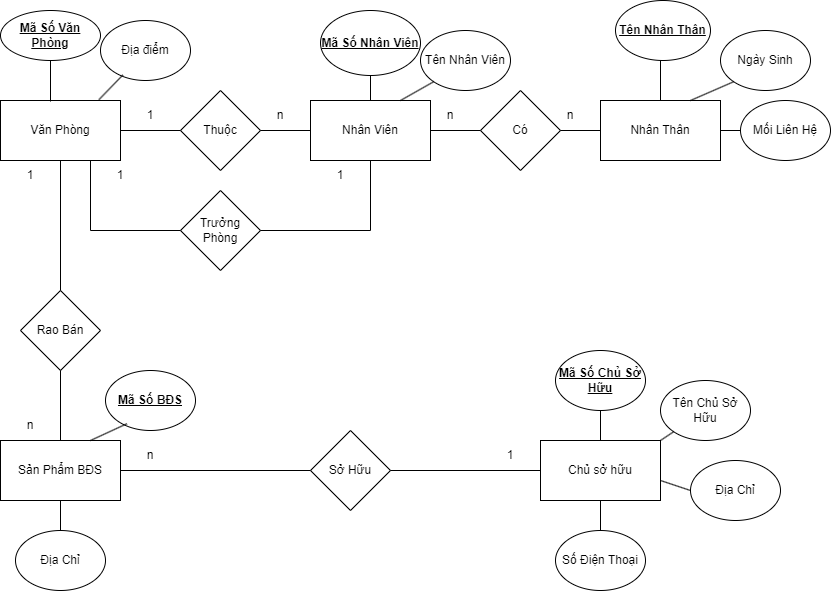

The diagram above was exported from draw.io. Its source (the exported page's mxGraphModel, read from the mxfile embedded in the PNG):
<mxGraphModel dx="1900" dy="1622" grid="1" gridSize="10" guides="1" tooltips="1" connect="1" arrows="1" fold="1" page="1" pageScale="1" pageWidth="850" pageHeight="1100" math="0" shadow="0">
  <root>
    <mxCell id="0" />
    <mxCell id="1" parent="0" />
    <mxCell id="NjSx0YxmvgouXyziD684-1" value="Văn Phòng" style="rounded=0;whiteSpace=wrap;html=1;" parent="1" vertex="1">
      <mxGeometry x="-840" y="-790" width="120" height="60" as="geometry" />
    </mxCell>
    <mxCell id="NjSx0YxmvgouXyziD684-2" value="&lt;b&gt;&lt;u&gt;Mã Số Văn Phòng&lt;/u&gt;&lt;/b&gt;" style="ellipse;whiteSpace=wrap;html=1;" parent="1" vertex="1">
      <mxGeometry x="-840" y="-880" width="100" height="50" as="geometry" />
    </mxCell>
    <mxCell id="NjSx0YxmvgouXyziD684-3" value="Địa điểm" style="ellipse;whiteSpace=wrap;html=1;" parent="1" vertex="1">
      <mxGeometry x="-740" y="-870" width="90" height="60" as="geometry" />
    </mxCell>
    <mxCell id="NjSx0YxmvgouXyziD684-4" value="" style="endArrow=none;html=1;rounded=0;entryX=0.5;entryY=1;entryDx=0;entryDy=0;" parent="1" target="NjSx0YxmvgouXyziD684-2" edge="1">
      <mxGeometry width="50" height="50" relative="1" as="geometry">
        <mxPoint x="-790" y="-789" as="sourcePoint" />
        <mxPoint x="-490" y="-880" as="targetPoint" />
      </mxGeometry>
    </mxCell>
    <mxCell id="NjSx0YxmvgouXyziD684-6" value="" style="endArrow=none;html=1;rounded=0;entryX=0.82;entryY=-0.013;entryDx=0;entryDy=0;entryPerimeter=0;exitX=0.249;exitY=0.907;exitDx=0;exitDy=0;exitPerimeter=0;" parent="1" source="NjSx0YxmvgouXyziD684-3" target="NjSx0YxmvgouXyziD684-1" edge="1">
      <mxGeometry width="50" height="50" relative="1" as="geometry">
        <mxPoint x="-710" y="-810" as="sourcePoint" />
        <mxPoint x="-490" y="-880" as="targetPoint" />
      </mxGeometry>
    </mxCell>
    <mxCell id="NjSx0YxmvgouXyziD684-7" value="Nhân Viên" style="rounded=0;whiteSpace=wrap;html=1;" parent="1" vertex="1">
      <mxGeometry x="-530" y="-790" width="120" height="60" as="geometry" />
    </mxCell>
    <mxCell id="NjSx0YxmvgouXyziD684-8" value="&lt;b&gt;&lt;u&gt;Mã Số Nhân Viên&lt;/u&gt;&lt;/b&gt;" style="ellipse;whiteSpace=wrap;html=1;" parent="1" vertex="1">
      <mxGeometry x="-520" y="-880" width="100" height="65" as="geometry" />
    </mxCell>
    <mxCell id="NjSx0YxmvgouXyziD684-9" value="Tên Nhân Viên" style="ellipse;whiteSpace=wrap;html=1;" parent="1" vertex="1">
      <mxGeometry x="-420" y="-860" width="90" height="60" as="geometry" />
    </mxCell>
    <mxCell id="NjSx0YxmvgouXyziD684-10" value="" style="endArrow=none;html=1;rounded=0;entryX=0.5;entryY=1;entryDx=0;entryDy=0;exitX=0.5;exitY=0;exitDx=0;exitDy=0;" parent="1" source="NjSx0YxmvgouXyziD684-7" target="NjSx0YxmvgouXyziD684-8" edge="1">
      <mxGeometry width="50" height="50" relative="1" as="geometry">
        <mxPoint x="-540" y="-730" as="sourcePoint" />
        <mxPoint x="-490" y="-780" as="targetPoint" />
      </mxGeometry>
    </mxCell>
    <mxCell id="NjSx0YxmvgouXyziD684-11" value="" style="endArrow=none;html=1;rounded=0;entryX=0;entryY=1;entryDx=0;entryDy=0;exitX=0.75;exitY=0;exitDx=0;exitDy=0;" parent="1" source="NjSx0YxmvgouXyziD684-7" target="NjSx0YxmvgouXyziD684-9" edge="1">
      <mxGeometry width="50" height="50" relative="1" as="geometry">
        <mxPoint x="-540" y="-730" as="sourcePoint" />
        <mxPoint x="-490" y="-780" as="targetPoint" />
      </mxGeometry>
    </mxCell>
    <mxCell id="NjSx0YxmvgouXyziD684-12" value="Thuộc" style="rhombus;whiteSpace=wrap;html=1;" parent="1" vertex="1">
      <mxGeometry x="-660" y="-800" width="80" height="80" as="geometry" />
    </mxCell>
    <mxCell id="NjSx0YxmvgouXyziD684-13" value="" style="endArrow=none;html=1;rounded=0;exitX=1;exitY=0.5;exitDx=0;exitDy=0;entryX=0;entryY=0.5;entryDx=0;entryDy=0;" parent="1" source="NjSx0YxmvgouXyziD684-12" target="NjSx0YxmvgouXyziD684-7" edge="1">
      <mxGeometry width="50" height="50" relative="1" as="geometry">
        <mxPoint x="-540" y="-730" as="sourcePoint" />
        <mxPoint x="-490" y="-780" as="targetPoint" />
      </mxGeometry>
    </mxCell>
    <mxCell id="NjSx0YxmvgouXyziD684-14" value="" style="endArrow=none;html=1;rounded=0;exitX=1;exitY=0.5;exitDx=0;exitDy=0;" parent="1" source="NjSx0YxmvgouXyziD684-1" target="NjSx0YxmvgouXyziD684-12" edge="1">
      <mxGeometry width="50" height="50" relative="1" as="geometry">
        <mxPoint x="-540" y="-730" as="sourcePoint" />
        <mxPoint x="-490" y="-780" as="targetPoint" />
      </mxGeometry>
    </mxCell>
    <mxCell id="NjSx0YxmvgouXyziD684-15" value="1" style="text;html=1;strokeColor=none;fillColor=none;align=center;verticalAlign=middle;whiteSpace=wrap;rounded=0;" parent="1" vertex="1">
      <mxGeometry x="-720" y="-790" width="60" height="30" as="geometry" />
    </mxCell>
    <mxCell id="NjSx0YxmvgouXyziD684-16" value="n" style="text;html=1;strokeColor=none;fillColor=none;align=center;verticalAlign=middle;whiteSpace=wrap;rounded=0;" parent="1" vertex="1">
      <mxGeometry x="-590" y="-790" width="60" height="30" as="geometry" />
    </mxCell>
    <mxCell id="NjSx0YxmvgouXyziD684-17" value="Trưởng Phòng" style="rhombus;whiteSpace=wrap;html=1;" parent="1" vertex="1">
      <mxGeometry x="-660" y="-700" width="80" height="80" as="geometry" />
    </mxCell>
    <mxCell id="NjSx0YxmvgouXyziD684-18" value="" style="endArrow=none;html=1;rounded=0;exitX=1;exitY=0.5;exitDx=0;exitDy=0;entryX=0.5;entryY=1;entryDx=0;entryDy=0;" parent="1" source="NjSx0YxmvgouXyziD684-17" target="NjSx0YxmvgouXyziD684-7" edge="1">
      <mxGeometry width="50" height="50" relative="1" as="geometry">
        <mxPoint x="-540" y="-730" as="sourcePoint" />
        <mxPoint x="-490" y="-780" as="targetPoint" />
        <Array as="points">
          <mxPoint x="-470" y="-660" />
        </Array>
      </mxGeometry>
    </mxCell>
    <mxCell id="NjSx0YxmvgouXyziD684-19" value="" style="endArrow=none;html=1;rounded=0;exitX=0;exitY=0.5;exitDx=0;exitDy=0;entryX=0.75;entryY=1;entryDx=0;entryDy=0;" parent="1" source="NjSx0YxmvgouXyziD684-17" target="NjSx0YxmvgouXyziD684-1" edge="1">
      <mxGeometry width="50" height="50" relative="1" as="geometry">
        <mxPoint x="-540" y="-730" as="sourcePoint" />
        <mxPoint x="-490" y="-780" as="targetPoint" />
        <Array as="points">
          <mxPoint x="-750" y="-660" />
        </Array>
      </mxGeometry>
    </mxCell>
    <mxCell id="NjSx0YxmvgouXyziD684-20" value="1" style="text;html=1;strokeColor=none;fillColor=none;align=center;verticalAlign=middle;whiteSpace=wrap;rounded=0;" parent="1" vertex="1">
      <mxGeometry x="-530" y="-730" width="60" height="30" as="geometry" />
    </mxCell>
    <mxCell id="NjSx0YxmvgouXyziD684-21" value="1" style="text;html=1;strokeColor=none;fillColor=none;align=center;verticalAlign=middle;whiteSpace=wrap;rounded=0;" parent="1" vertex="1">
      <mxGeometry x="-750" y="-730" width="60" height="30" as="geometry" />
    </mxCell>
    <mxCell id="NjSx0YxmvgouXyziD684-22" value="Nhân Thân" style="rounded=0;whiteSpace=wrap;html=1;" parent="1" vertex="1">
      <mxGeometry x="-240" y="-790" width="120" height="60" as="geometry" />
    </mxCell>
    <mxCell id="NjSx0YxmvgouXyziD684-23" value="&lt;b&gt;&lt;u&gt;Tên Nhân Thân&lt;/u&gt;&lt;/b&gt;" style="ellipse;whiteSpace=wrap;html=1;" parent="1" vertex="1">
      <mxGeometry x="-225" y="-890" width="95" height="60" as="geometry" />
    </mxCell>
    <mxCell id="NjSx0YxmvgouXyziD684-24" value="Ngày Sinh" style="ellipse;whiteSpace=wrap;html=1;" parent="1" vertex="1">
      <mxGeometry x="-120" y="-860" width="90" height="60" as="geometry" />
    </mxCell>
    <mxCell id="NjSx0YxmvgouXyziD684-25" value="Mối Liên Hệ" style="ellipse;whiteSpace=wrap;html=1;" parent="1" vertex="1">
      <mxGeometry x="-100" y="-790" width="90" height="60" as="geometry" />
    </mxCell>
    <mxCell id="NjSx0YxmvgouXyziD684-26" value="" style="endArrow=none;html=1;rounded=0;entryX=0.5;entryY=0;entryDx=0;entryDy=0;" parent="1" target="NjSx0YxmvgouXyziD684-22" edge="1">
      <mxGeometry width="50" height="50" relative="1" as="geometry">
        <mxPoint x="-180" y="-830" as="sourcePoint" />
        <mxPoint x="-490" y="-680" as="targetPoint" />
      </mxGeometry>
    </mxCell>
    <mxCell id="NjSx0YxmvgouXyziD684-27" value="" style="endArrow=none;html=1;rounded=0;exitX=0.75;exitY=0;exitDx=0;exitDy=0;entryX=0;entryY=1;entryDx=0;entryDy=0;" parent="1" source="NjSx0YxmvgouXyziD684-22" target="NjSx0YxmvgouXyziD684-24" edge="1">
      <mxGeometry width="50" height="50" relative="1" as="geometry">
        <mxPoint x="-540" y="-630" as="sourcePoint" />
        <mxPoint x="-490" y="-680" as="targetPoint" />
      </mxGeometry>
    </mxCell>
    <mxCell id="NjSx0YxmvgouXyziD684-28" value="" style="endArrow=none;html=1;rounded=0;entryX=1;entryY=0.5;entryDx=0;entryDy=0;exitX=0;exitY=0.5;exitDx=0;exitDy=0;" parent="1" source="NjSx0YxmvgouXyziD684-25" target="NjSx0YxmvgouXyziD684-22" edge="1">
      <mxGeometry width="50" height="50" relative="1" as="geometry">
        <mxPoint x="-540" y="-630" as="sourcePoint" />
        <mxPoint x="-490" y="-680" as="targetPoint" />
      </mxGeometry>
    </mxCell>
    <mxCell id="NjSx0YxmvgouXyziD684-29" value="Có" style="rhombus;whiteSpace=wrap;html=1;" parent="1" vertex="1">
      <mxGeometry x="-360" y="-800" width="80" height="80" as="geometry" />
    </mxCell>
    <mxCell id="NjSx0YxmvgouXyziD684-30" value="" style="endArrow=none;html=1;rounded=0;entryX=1;entryY=0.5;entryDx=0;entryDy=0;" parent="1" source="NjSx0YxmvgouXyziD684-29" target="NjSx0YxmvgouXyziD684-7" edge="1">
      <mxGeometry width="50" height="50" relative="1" as="geometry">
        <mxPoint x="-540" y="-630" as="sourcePoint" />
        <mxPoint x="-490" y="-680" as="targetPoint" />
      </mxGeometry>
    </mxCell>
    <mxCell id="NjSx0YxmvgouXyziD684-31" value="" style="endArrow=none;html=1;rounded=0;entryX=0;entryY=0.5;entryDx=0;entryDy=0;exitX=1;exitY=0.5;exitDx=0;exitDy=0;" parent="1" source="NjSx0YxmvgouXyziD684-29" target="NjSx0YxmvgouXyziD684-22" edge="1">
      <mxGeometry width="50" height="50" relative="1" as="geometry">
        <mxPoint x="-540" y="-630" as="sourcePoint" />
        <mxPoint x="-490" y="-680" as="targetPoint" />
      </mxGeometry>
    </mxCell>
    <mxCell id="NjSx0YxmvgouXyziD684-32" value="n" style="text;html=1;strokeColor=none;fillColor=none;align=center;verticalAlign=middle;whiteSpace=wrap;rounded=0;" parent="1" vertex="1">
      <mxGeometry x="-420" y="-790" width="60" height="30" as="geometry" />
    </mxCell>
    <mxCell id="NjSx0YxmvgouXyziD684-33" value="n" style="text;html=1;strokeColor=none;fillColor=none;align=center;verticalAlign=middle;whiteSpace=wrap;rounded=0;" parent="1" vertex="1">
      <mxGeometry x="-300" y="-790" width="60" height="30" as="geometry" />
    </mxCell>
    <mxCell id="NjSx0YxmvgouXyziD684-34" value="Sản Phẩm BĐS" style="rounded=0;whiteSpace=wrap;html=1;" parent="1" vertex="1">
      <mxGeometry x="-840" y="-450" width="120" height="60" as="geometry" />
    </mxCell>
    <mxCell id="NjSx0YxmvgouXyziD684-35" value="Địa Chỉ" style="ellipse;whiteSpace=wrap;html=1;" parent="1" vertex="1">
      <mxGeometry x="-825" y="-360" width="90" height="60" as="geometry" />
    </mxCell>
    <mxCell id="NjSx0YxmvgouXyziD684-36" value="&lt;b&gt;&lt;u&gt;Mã Số BĐS&lt;/u&gt;&lt;/b&gt;" style="ellipse;whiteSpace=wrap;html=1;" parent="1" vertex="1">
      <mxGeometry x="-735" y="-520" width="90" height="60" as="geometry" />
    </mxCell>
    <mxCell id="NjSx0YxmvgouXyziD684-37" value="" style="endArrow=none;html=1;rounded=0;exitX=0.75;exitY=0;exitDx=0;exitDy=0;entryX=0.238;entryY=0.887;entryDx=0;entryDy=0;entryPerimeter=0;" parent="1" source="NjSx0YxmvgouXyziD684-34" target="NjSx0YxmvgouXyziD684-36" edge="1">
      <mxGeometry width="50" height="50" relative="1" as="geometry">
        <mxPoint x="-540" y="-530" as="sourcePoint" />
        <mxPoint x="-490" y="-580" as="targetPoint" />
      </mxGeometry>
    </mxCell>
    <mxCell id="NjSx0YxmvgouXyziD684-38" value="" style="endArrow=none;html=1;rounded=0;exitX=0.5;exitY=0;exitDx=0;exitDy=0;entryX=0.5;entryY=1;entryDx=0;entryDy=0;" parent="1" source="NjSx0YxmvgouXyziD684-35" target="NjSx0YxmvgouXyziD684-34" edge="1">
      <mxGeometry width="50" height="50" relative="1" as="geometry">
        <mxPoint x="-540" y="-530" as="sourcePoint" />
        <mxPoint x="-490" y="-580" as="targetPoint" />
      </mxGeometry>
    </mxCell>
    <mxCell id="NjSx0YxmvgouXyziD684-39" value="Rao Bán" style="rhombus;whiteSpace=wrap;html=1;" parent="1" vertex="1">
      <mxGeometry x="-820" y="-600" width="80" height="80" as="geometry" />
    </mxCell>
    <mxCell id="NjSx0YxmvgouXyziD684-40" value="" style="endArrow=none;html=1;rounded=0;exitX=0.5;exitY=1;exitDx=0;exitDy=0;" parent="1" source="NjSx0YxmvgouXyziD684-1" target="NjSx0YxmvgouXyziD684-39" edge="1">
      <mxGeometry width="50" height="50" relative="1" as="geometry">
        <mxPoint x="-540" y="-530" as="sourcePoint" />
        <mxPoint x="-490" y="-580" as="targetPoint" />
      </mxGeometry>
    </mxCell>
    <mxCell id="NjSx0YxmvgouXyziD684-41" value="" style="endArrow=none;html=1;rounded=0;exitX=0.5;exitY=0;exitDx=0;exitDy=0;entryX=0.5;entryY=1;entryDx=0;entryDy=0;" parent="1" source="NjSx0YxmvgouXyziD684-34" target="NjSx0YxmvgouXyziD684-39" edge="1">
      <mxGeometry width="50" height="50" relative="1" as="geometry">
        <mxPoint x="-540" y="-530" as="sourcePoint" />
        <mxPoint x="-490" y="-580" as="targetPoint" />
      </mxGeometry>
    </mxCell>
    <mxCell id="NjSx0YxmvgouXyziD684-42" value="1" style="text;html=1;strokeColor=none;fillColor=none;align=center;verticalAlign=middle;whiteSpace=wrap;rounded=0;" parent="1" vertex="1">
      <mxGeometry x="-840" y="-730" width="60" height="30" as="geometry" />
    </mxCell>
    <mxCell id="NjSx0YxmvgouXyziD684-43" value="n" style="text;html=1;strokeColor=none;fillColor=none;align=center;verticalAlign=middle;whiteSpace=wrap;rounded=0;" parent="1" vertex="1">
      <mxGeometry x="-840" y="-480" width="60" height="30" as="geometry" />
    </mxCell>
    <mxCell id="NjSx0YxmvgouXyziD684-45" value="Chủ sở hữu" style="rounded=0;whiteSpace=wrap;html=1;" parent="1" vertex="1">
      <mxGeometry x="-300" y="-450" width="120" height="60" as="geometry" />
    </mxCell>
    <mxCell id="NjSx0YxmvgouXyziD684-46" value="&lt;b&gt;&lt;u&gt;Mã Số Chủ Sở Hữu&lt;/u&gt;&lt;/b&gt;" style="ellipse;whiteSpace=wrap;html=1;" parent="1" vertex="1">
      <mxGeometry x="-285" y="-540" width="90" height="60" as="geometry" />
    </mxCell>
    <mxCell id="NjSx0YxmvgouXyziD684-47" value="Tên Chủ Sở Hữu" style="ellipse;whiteSpace=wrap;html=1;" parent="1" vertex="1">
      <mxGeometry x="-180" y="-510" width="90" height="60" as="geometry" />
    </mxCell>
    <mxCell id="NjSx0YxmvgouXyziD684-49" value="Địa Chỉ" style="ellipse;whiteSpace=wrap;html=1;" parent="1" vertex="1">
      <mxGeometry x="-150" y="-430" width="90" height="60" as="geometry" />
    </mxCell>
    <mxCell id="NjSx0YxmvgouXyziD684-50" value="Số Điện Thoại" style="ellipse;whiteSpace=wrap;html=1;" parent="1" vertex="1">
      <mxGeometry x="-285" y="-360" width="90" height="60" as="geometry" />
    </mxCell>
    <mxCell id="NjSx0YxmvgouXyziD684-51" value="" style="endArrow=none;html=1;rounded=0;entryX=0.5;entryY=0;entryDx=0;entryDy=0;exitX=0.5;exitY=1;exitDx=0;exitDy=0;" parent="1" source="NjSx0YxmvgouXyziD684-46" target="NjSx0YxmvgouXyziD684-45" edge="1">
      <mxGeometry width="50" height="50" relative="1" as="geometry">
        <mxPoint x="-540" y="-530" as="sourcePoint" />
        <mxPoint x="-490" y="-580" as="targetPoint" />
      </mxGeometry>
    </mxCell>
    <mxCell id="NjSx0YxmvgouXyziD684-52" value="" style="endArrow=none;html=1;rounded=0;entryX=0;entryY=0.5;entryDx=0;entryDy=0;" parent="1" target="NjSx0YxmvgouXyziD684-49" edge="1">
      <mxGeometry width="50" height="50" relative="1" as="geometry">
        <mxPoint x="-180" y="-410" as="sourcePoint" />
        <mxPoint x="-490" y="-580" as="targetPoint" />
      </mxGeometry>
    </mxCell>
    <mxCell id="NjSx0YxmvgouXyziD684-53" value="" style="endArrow=none;html=1;rounded=0;exitX=0.5;exitY=1;exitDx=0;exitDy=0;entryX=0.5;entryY=0;entryDx=0;entryDy=0;" parent="1" source="NjSx0YxmvgouXyziD684-45" target="NjSx0YxmvgouXyziD684-50" edge="1">
      <mxGeometry width="50" height="50" relative="1" as="geometry">
        <mxPoint x="-430" y="-530" as="sourcePoint" />
        <mxPoint x="-380" y="-580" as="targetPoint" />
      </mxGeometry>
    </mxCell>
    <mxCell id="NjSx0YxmvgouXyziD684-54" value="" style="endArrow=none;html=1;rounded=0;entryX=0;entryY=1;entryDx=0;entryDy=0;exitX=1;exitY=0;exitDx=0;exitDy=0;" parent="1" source="NjSx0YxmvgouXyziD684-45" target="NjSx0YxmvgouXyziD684-47" edge="1">
      <mxGeometry width="50" height="50" relative="1" as="geometry">
        <mxPoint x="-430" y="-530" as="sourcePoint" />
        <mxPoint x="-380" y="-580" as="targetPoint" />
      </mxGeometry>
    </mxCell>
    <mxCell id="NjSx0YxmvgouXyziD684-56" value="Sở Hữu" style="rhombus;whiteSpace=wrap;html=1;" parent="1" vertex="1">
      <mxGeometry x="-530" y="-460" width="80" height="80" as="geometry" />
    </mxCell>
    <mxCell id="NjSx0YxmvgouXyziD684-57" value="" style="endArrow=none;html=1;rounded=0;exitX=1;exitY=0.5;exitDx=0;exitDy=0;entryX=0;entryY=0.5;entryDx=0;entryDy=0;" parent="1" source="NjSx0YxmvgouXyziD684-56" target="NjSx0YxmvgouXyziD684-45" edge="1">
      <mxGeometry width="50" height="50" relative="1" as="geometry">
        <mxPoint x="-430" y="-530" as="sourcePoint" />
        <mxPoint x="-380" y="-580" as="targetPoint" />
      </mxGeometry>
    </mxCell>
    <mxCell id="NjSx0YxmvgouXyziD684-58" value="" style="endArrow=none;html=1;rounded=0;exitX=1;exitY=0.5;exitDx=0;exitDy=0;entryX=0;entryY=0.5;entryDx=0;entryDy=0;" parent="1" source="NjSx0YxmvgouXyziD684-34" target="NjSx0YxmvgouXyziD684-56" edge="1">
      <mxGeometry width="50" height="50" relative="1" as="geometry">
        <mxPoint x="-430" y="-530" as="sourcePoint" />
        <mxPoint x="-380" y="-580" as="targetPoint" />
      </mxGeometry>
    </mxCell>
    <mxCell id="NjSx0YxmvgouXyziD684-59" value="n" style="text;html=1;strokeColor=none;fillColor=none;align=center;verticalAlign=middle;whiteSpace=wrap;rounded=0;" parent="1" vertex="1">
      <mxGeometry x="-720" y="-450" width="60" height="30" as="geometry" />
    </mxCell>
    <mxCell id="NjSx0YxmvgouXyziD684-60" value="1" style="text;html=1;strokeColor=none;fillColor=none;align=center;verticalAlign=middle;whiteSpace=wrap;rounded=0;" parent="1" vertex="1">
      <mxGeometry x="-360" y="-450" width="60" height="30" as="geometry" />
    </mxCell>
  </root>
</mxGraphModel>